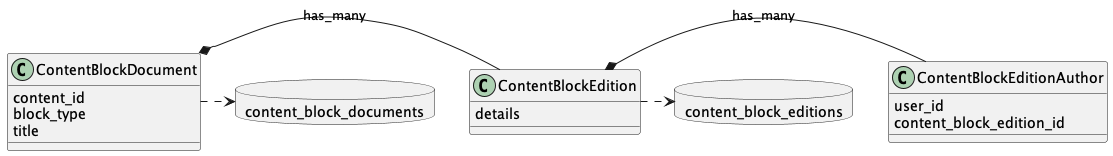

The diagram above was rendered by PlantUML. Its source (embedded in the PNG):
@startuml object_store_models
allowmixing
hide empty description

together {
    class ContentBlockDocument {
        content_id
        block_type
        title
    }
    database content_block_documents
    ContentBlockDocument .> content_block_documents
}

together {
    class ContentBlockEdition {
        details
    }
    database content_block_editions
    ContentBlockEdition .> content_block_editions
}

class ContentBlockEditionAuthor {
        user_id
        content_block_edition_id
}

ContentBlockDocument *-r- ContentBlockEdition : "has_many"
ContentBlockEdition *-r- ContentBlockEditionAuthor : "has_many"

@enduml